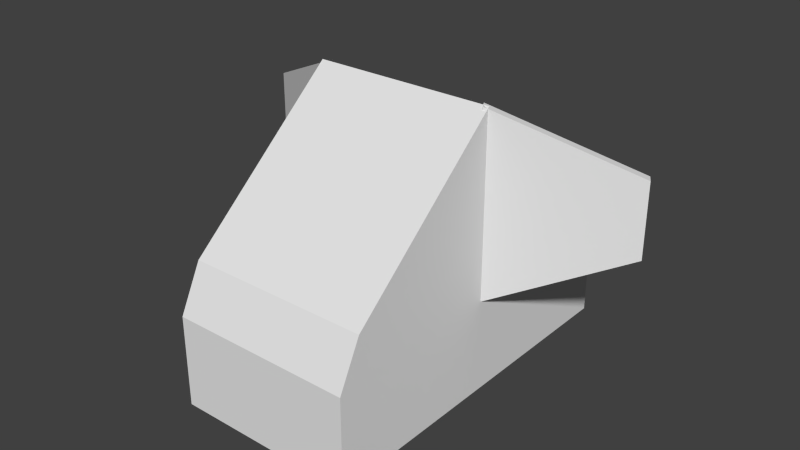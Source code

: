 # Source: terrain_radar.blend  (saved by Blender 2.71.0; exported with 4.5.12 LTS)
import bpy
from mathutils import Matrix  # noqa: F401  (used for matrix-valued properties, if any)

bpy.ops.wm.read_factory_settings(use_empty=True)
scene = bpy.context.scene
scene.name = 'Scene'

# ---- collections
col_collection_1 = bpy.data.collections.new('Collection 1'); scene.collection.children.link(col_collection_1)

# ---- materials (node trees are filled in below, after node groups)
mat_material = bpy.data.materials.new('Material')
mat_material.alpha_threshold = 0.0
mat_material.use_transparent_shadow = False
mat_material.roughness = 0.5
mat_material.line_color = (0.0, 0.0, 0.0, 1.0)

# ---- material node trees

# ---- world
world_world = bpy.data.worlds.new('World'); scene.world = world_world
world_world.color = (0.05088, 0.05088, 0.05088)
world_world.use_sun_shadow = False
world_world.sun_shadow_jitter_overblur = 0.0
world_world.cycles.sampling_method = 'MANUAL'
world_world.cycles.sample_map_resolution = 256

# ---- meshes
me_cube_006 = bpy.data.meshes.new('Cube.006')
me_cube_006.from_pydata([(-0.2, -0.2, -0.2), (-0.2, 0.2, -0.2), (0.1, 0.2, -0.08), (0.1, -0.2, -0.08), (-0.2, -0.2, 0.2), (-0.2, 0.2, 0.2), (0.1, 0.2, 0.08), (0.1, -0.2, 0.08)], [], [(4, 5, 1, 0), (5, 6, 2, 1), (6, 7, 3, 2), (7, 4, 0, 3), (0, 1, 2, 3), (7, 6, 5, 4)])
_uv = me_cube_006.uv_layers.new(name='UVMap')
_uv.uv.foreach_set('vector', [0.4977, 0.3876, 0.6915, 0.3876, 0.6915, 0.5814, 0.4977, 0.5814, 0.4977, 0.3876, 0.6915, 0.3876, 0.6915, 0.5814, 0.4977, 0.5814, 0.4977, 0.3876, 0.6915, 0.3876, 0.6915, 0.5814, 0.4977, 0.5814, 0.04112, 0.748, 0.1218, 0.748, 0.1218, 0.8287, 0.04112, 0.8287, 0.4977, 0.3876, 0.6915, 0.3876, 0.6915, 0.5814, 0.4977, 0.5814, 0.4977, 0.3876, 0.6915, 0.3876, 0.6915, 0.5814, 0.4977, 0.5814])
me_cube_006.materials.append(mat_material)
me_cube_006.use_remesh_preserve_volume = False
me_cube_006.use_remesh_preserve_attributes = False
me_cube_006.use_mirror_vertex_groups = False
me_cube_006.update()
me_cube_002 = bpy.data.meshes.new('Cube.002')
me_cube_002.from_pydata([(-0.2, -0.2, -0.2), (-0.2, 0.2, -0.2), (0.1, 0.2, -0.08), (0.1, -0.2, -0.08), (-0.2, -0.2, 0.2), (-0.2, 0.2, 0.2), (0.1, 0.2, 0.08), (0.1, -0.2, 0.08)], [], [(4, 5, 1, 0), (5, 6, 2, 1), (6, 7, 3, 2), (7, 4, 0, 3), (0, 1, 2, 3), (7, 6, 5, 4)])
_uv = me_cube_002.uv_layers.new(name='UVMap')
_uv.uv.foreach_set('vector', [0.4593, 0.08573, 0.6864, 0.08573, 0.6864, 0.3128, 0.4593, 0.3128, 0.03812, 0.7404, 0.1217, 0.7404, 0.1217, 0.8239, 0.03812, 0.8239, 0.3865, 0.3865, 0.6135, 0.3865, 0.6135, 0.6135, 0.3865, 0.6135, 0.3865, 0.3865, 0.6135, 0.3865, 0.6135, 0.6135, 0.3865, 0.6135, 0.3865, 0.3865, 0.6135, 0.3865, 0.6135, 0.6197, 0.3865, 0.6135, 0.3865, 0.3865, 0.6135, 0.3927, 0.6135, 0.6135, 0.3865, 0.6135])
me_cube_002.materials.append(mat_material)
me_cube_002.use_remesh_preserve_volume = False
me_cube_002.use_remesh_preserve_attributes = False
me_cube_002.use_mirror_vertex_groups = False
me_cube_002.update()
me_cube_001 = bpy.data.meshes.new('Cube.001')
me_cube_001.from_pydata([(-0.2, -0.2, -0.2), (-0.2, 0.2, -0.2), (0.2, 0.2, -0.2), (0.2, -0.2, -0.2), (-0.2, -0.15, -0.1), (-0.2, 0.2, 0.2), (0.2, 0.2, 0.2), (0.2, -0.15, -0.1)], [], [(4, 5, 1, 0), (5, 6, 2, 1), (6, 7, 3, 2), (7, 4, 0, 3), (0, 1, 2, 3), (7, 6, 5, 4)])
_uv = me_cube_001.uv_layers.new(name='UVMap')
_uv.uv.foreach_set('vector', [0.262, 0.3364, 0.4155, 0.3364, 0.4155, 0.4899, 0.262, 0.4899, 0.03627, 0.7401, 0.1266, 0.7401, 0.1266, 0.8304, 0.03627, 0.8304, 0.262, 0.3426, 0.4155, 0.3426, 0.4155, 0.4961, 0.262, 0.4961, 0.4233, 0.4233, 0.5767, 0.4233, 0.5767, 0.5767, 0.4233, 0.5767, 0.4233, 0.4233, 0.5767, 0.4233, 0.5783, 0.5829, 0.4233, 0.5767, 0.4233, 0.4233, 0.5783, 0.4295, 0.5767, 0.5767, 0.4233, 0.5767])
me_cube_001.materials.append(mat_material)
me_cube_001.use_remesh_preserve_volume = False
me_cube_001.use_remesh_preserve_attributes = False
me_cube_001.use_mirror_vertex_groups = False
me_cube_001.update()
me_cube = bpy.data.meshes.new('Cube')
me_cube.from_pydata([(-0.1, -0.1, -0.1), (-0.1, 0.1, -0.1), (0.1, 0.1, -0.1), (0.1, -0.1, -0.1), (-0.1, -0.1, 0.1), (-0.1, 0.1, 0.1), (0.1, 0.1, 0.1), (0.1, -0.1, 0.1)], [], [(4, 5, 1, 0), (5, 6, 2, 1), (6, 7, 3, 2), (7, 4, 0, 3), (0, 1, 2, 3), (7, 6, 5, 4)])
_uv = me_cube.uv_layers.new(name='UVMap')
_uv.uv.foreach_set('vector', [0.6098, 0.4827, 0.7933, 0.4827, 0.7933, 0.6662, 0.6098, 0.6662, 0.6098, 0.4827, 0.7933, 0.4827, 0.7933, 0.6662, 0.6098, 0.6662, 0.6098, 0.4827, 0.7933, 0.4827, 0.7933, 0.6662, 0.6098, 0.6662, 0.6098, 0.4827, 0.7933, 0.4827, 0.7933, 0.6662, 0.6098, 0.6662, 0.6098, 0.4827, 0.7933, 0.4827, 0.7933, 0.6662, 0.6098, 0.6662, 0.6098, 0.4827, 0.7933, 0.4827, 0.7933, 0.6662, 0.6098, 0.6662])
me_cube.materials.append(mat_material)
me_cube.use_remesh_preserve_volume = False
me_cube.use_remesh_preserve_attributes = False
me_cube.use_mirror_vertex_groups = False
me_cube.update()

# ---- objects
ob_cube_003 = bpy.data.objects.new('Cube.003', me_cube_006)
ob_cube_002 = bpy.data.objects.new('Cube.002', me_cube_002)
ob_cube_001 = bpy.data.objects.new('Cube.001', me_cube_001)
ob_cube = bpy.data.objects.new('Cube', me_cube)

# ---- transforms, parenting, visibility, modifiers, constraints
ob_cube_003.location = (-0.3669, 0.1001, 0.2949)
ob_cube_003.rotation_euler = (0.0, -0.0, 2.618)
ob_cube_003.scale = (1.0, 0.05, 1.0)
ob_cube_003.lineart.crease_threshold = 0.0
ob_cube_002.location = (0.36, 0.1, 0.3)
ob_cube_002.rotation_euler = (0.0, -0.0, 0.5236)
ob_cube_002.scale = (1.0, 0.05, 1.0)
ob_cube_002.lineart.crease_threshold = 0.0
ob_cube_001.location = (0.0, -0.2, 0.3)
ob_cube_001.lineart.crease_threshold = 0.0
ob_cube.location = (0.0, 0.0, 0.0)
ob_cube.scale = (2.0, 4.0, 1.0)
ob_cube.lineart.crease_threshold = 0.0

# ---- collection membership
col_collection_1.objects.link(ob_cube_003)
col_collection_1.objects.link(ob_cube_002)
col_collection_1.objects.link(ob_cube_001)
col_collection_1.objects.link(ob_cube)

# ---- scene / render settings (as saved in the file)
scene.frame_start = 1; scene.frame_end = 250; scene.frame_set(1)
scene.render.engine = 'BLENDER_EEVEE_NEXT'
scene.render.resolution_percentage = 50
scene.render.dither_intensity = 0.0
scene.cycles.use_denoising = False
scene.cycles.samples = 10
scene.cycles.sampling_pattern = 'TABULATED_SOBOL'
scene.cycles.light_sampling_threshold = 0.0
scene.cycles.use_adaptive_sampling = False
scene.cycles.use_light_tree = False
scene.cycles.blur_glossy = 0.0
scene.cycles.volume_bounces = 1
scene.cycles.pixel_filter_type = 'GAUSSIAN'
scene.cycles.sample_clamp_indirect = 0.0
scene.view_settings.view_transform = 'Standard'
bpy.context.view_layer.update()

# ---- added for rendering (the .blend has no active camera and no usable light): camera, sun
cam_auto = bpy.data.cameras.new('AutoCamera')
cam_auto.lens = 50.0
cam_auto.sensor_width = 36.0
cam_auto.clip_end = 1000.0
ob_auto_camera = bpy.data.objects.new('AutoCamera', cam_auto)
scene.collection.objects.link(ob_auto_camera)
ob_auto_camera.location = (1.24758, -1.50122, 1.20081)
ob_auto_camera.rotation_euler = (1.09748, -7.21219e-08, 0.694738)
scene.camera = ob_auto_camera
light_auto_sun = bpy.data.lights.new('AutoSun', 'SUN')
light_auto_sun.energy = 3.0
light_auto_sun.angle = 0.0523599
ob_auto_sun = bpy.data.objects.new('AutoSun', light_auto_sun)
scene.collection.objects.link(ob_auto_sun)
ob_auto_sun.rotation_euler = (0.872665, 0.174533, 0.523599)
bpy.context.view_layer.update()
